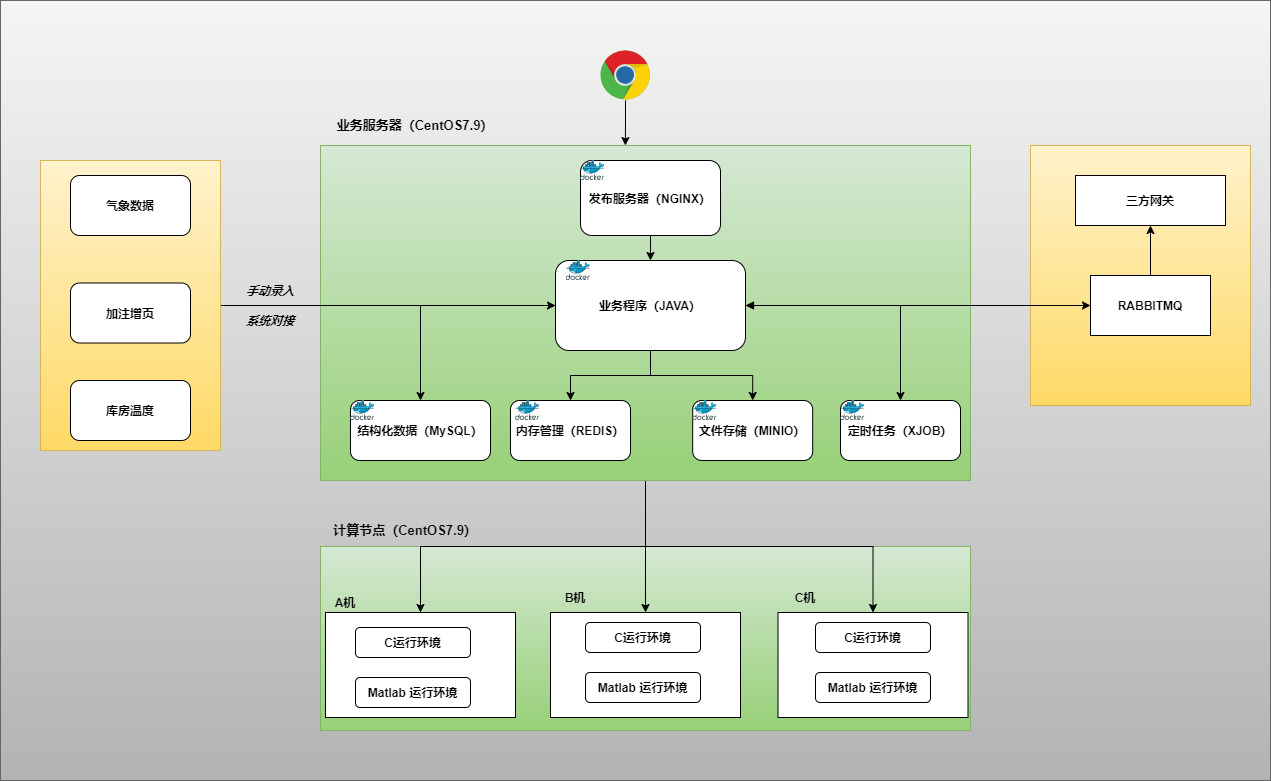

The diagram above was exported from draw.io. Its source (the exported page's mxGraphModel, read from the mxfile embedded in the PNG):
<mxGraphModel dx="2501" dy="779" grid="1" gridSize="10" guides="1" tooltips="1" connect="1" arrows="1" fold="1" page="1" pageScale="1" pageWidth="827" pageHeight="1169" math="0" shadow="0">
  <root>
    <mxCell id="0" />
    <mxCell id="1" parent="0" />
    <mxCell id="zvQz8MGQaPYygYlWFjFh-71" value="" style="rounded=0;whiteSpace=wrap;html=1;fillColor=#f5f5f5;strokeColor=#666666;gradientColor=#b3b3b3;" parent="1" vertex="1">
      <mxGeometry x="-410" y="60" width="1270" height="780" as="geometry" />
    </mxCell>
    <mxCell id="zvQz8MGQaPYygYlWFjFh-60" value="" style="rounded=0;whiteSpace=wrap;html=1;fillColor=#d5e8d4;strokeColor=#82b366;gradientColor=#97d077;" parent="1" vertex="1">
      <mxGeometry x="-90" y="606" width="650" height="184" as="geometry" />
    </mxCell>
    <mxCell id="zvQz8MGQaPYygYlWFjFh-53" value="" style="rounded=0;whiteSpace=wrap;html=1;fillColor=#fff2cc;strokeColor=#d6b656;gradientColor=#ffd966;" parent="1" vertex="1">
      <mxGeometry x="620" y="205" width="220" height="260" as="geometry" />
    </mxCell>
    <mxCell id="zvQz8MGQaPYygYlWFjFh-48" style="edgeStyle=orthogonalEdgeStyle;rounded=0;orthogonalLoop=1;jettySize=auto;html=1;entryX=0.5;entryY=0;entryDx=0;entryDy=0;" parent="1" source="zvQz8MGQaPYygYlWFjFh-3" target="zvQz8MGQaPYygYlWFjFh-39" edge="1">
      <mxGeometry relative="1" as="geometry" />
    </mxCell>
    <mxCell id="zvQz8MGQaPYygYlWFjFh-49" style="edgeStyle=orthogonalEdgeStyle;rounded=0;orthogonalLoop=1;jettySize=auto;html=1;" parent="1" source="zvQz8MGQaPYygYlWFjFh-3" target="zvQz8MGQaPYygYlWFjFh-43" edge="1">
      <mxGeometry relative="1" as="geometry" />
    </mxCell>
    <mxCell id="zvQz8MGQaPYygYlWFjFh-59" style="edgeStyle=orthogonalEdgeStyle;rounded=0;orthogonalLoop=1;jettySize=auto;html=1;entryX=0.5;entryY=0;entryDx=0;entryDy=0;" parent="1" source="zvQz8MGQaPYygYlWFjFh-3" target="zvQz8MGQaPYygYlWFjFh-34" edge="1">
      <mxGeometry relative="1" as="geometry" />
    </mxCell>
    <mxCell id="zvQz8MGQaPYygYlWFjFh-3" value="" style="rounded=0;whiteSpace=wrap;html=1;fillColor=#d5e8d4;strokeColor=#82b366;gradientColor=#97d077;" parent="1" vertex="1">
      <mxGeometry x="-90" y="205" width="650" height="335" as="geometry" />
    </mxCell>
    <mxCell id="zvQz8MGQaPYygYlWFjFh-1" value="" style="dashed=0;outlineConnect=0;html=1;align=center;labelPosition=center;verticalLabelPosition=bottom;verticalAlign=top;shape=mxgraph.weblogos.chrome" parent="1" vertex="1">
      <mxGeometry x="190" y="110" width="50" height="50" as="geometry" />
    </mxCell>
    <mxCell id="zvQz8MGQaPYygYlWFjFh-4" value="业务服务器（CentOS7.9）" style="text;html=1;align=center;verticalAlign=middle;whiteSpace=wrap;rounded=0;fontStyle=1;fontSize=13;" parent="1" vertex="1">
      <mxGeometry x="-80" y="170" width="170" height="30" as="geometry" />
    </mxCell>
    <mxCell id="zvQz8MGQaPYygYlWFjFh-29" style="edgeStyle=orthogonalEdgeStyle;rounded=0;orthogonalLoop=1;jettySize=auto;html=1;" parent="1" source="zvQz8MGQaPYygYlWFjFh-5" target="zvQz8MGQaPYygYlWFjFh-6" edge="1">
      <mxGeometry relative="1" as="geometry" />
    </mxCell>
    <mxCell id="zvQz8MGQaPYygYlWFjFh-5" value="发布服务器（NGINX）" style="rounded=1;whiteSpace=wrap;html=1;fontStyle=1" parent="1" vertex="1">
      <mxGeometry x="170" y="220" width="140" height="75" as="geometry" />
    </mxCell>
    <mxCell id="zvQz8MGQaPYygYlWFjFh-30" style="edgeStyle=orthogonalEdgeStyle;rounded=0;orthogonalLoop=1;jettySize=auto;html=1;" parent="1" source="zvQz8MGQaPYygYlWFjFh-6" target="zvQz8MGQaPYygYlWFjFh-9" edge="1">
      <mxGeometry relative="1" as="geometry" />
    </mxCell>
    <mxCell id="zvQz8MGQaPYygYlWFjFh-31" style="edgeStyle=orthogonalEdgeStyle;rounded=0;orthogonalLoop=1;jettySize=auto;html=1;" parent="1" source="zvQz8MGQaPYygYlWFjFh-6" target="zvQz8MGQaPYygYlWFjFh-12" edge="1">
      <mxGeometry relative="1" as="geometry" />
    </mxCell>
    <mxCell id="zvQz8MGQaPYygYlWFjFh-32" style="edgeStyle=orthogonalEdgeStyle;rounded=0;orthogonalLoop=1;jettySize=auto;html=1;" parent="1" source="zvQz8MGQaPYygYlWFjFh-6" target="zvQz8MGQaPYygYlWFjFh-14" edge="1">
      <mxGeometry relative="1" as="geometry" />
    </mxCell>
    <mxCell id="zvQz8MGQaPYygYlWFjFh-33" style="edgeStyle=orthogonalEdgeStyle;rounded=0;orthogonalLoop=1;jettySize=auto;html=1;entryX=0.5;entryY=0;entryDx=0;entryDy=0;" parent="1" source="zvQz8MGQaPYygYlWFjFh-6" target="zvQz8MGQaPYygYlWFjFh-22" edge="1">
      <mxGeometry relative="1" as="geometry" />
    </mxCell>
    <mxCell id="zvQz8MGQaPYygYlWFjFh-55" style="edgeStyle=orthogonalEdgeStyle;rounded=0;orthogonalLoop=1;jettySize=auto;html=1;startArrow=block;startFill=1;" parent="1" source="zvQz8MGQaPYygYlWFjFh-6" target="zvQz8MGQaPYygYlWFjFh-52" edge="1">
      <mxGeometry relative="1" as="geometry" />
    </mxCell>
    <mxCell id="zvQz8MGQaPYygYlWFjFh-6" value="业务程序（JAVA）" style="rounded=1;whiteSpace=wrap;html=1;fontStyle=1" parent="1" vertex="1">
      <mxGeometry x="145" y="320" width="190" height="90" as="geometry" />
    </mxCell>
    <mxCell id="zvQz8MGQaPYygYlWFjFh-7" value="" style="image;sketch=0;aspect=fixed;html=1;points=[];align=center;fontSize=12;image=img/lib/mscae/Docker.svg;" parent="1" vertex="1">
      <mxGeometry x="170" y="220" width="24.39" height="20" as="geometry" />
    </mxCell>
    <mxCell id="zvQz8MGQaPYygYlWFjFh-8" value="" style="image;sketch=0;aspect=fixed;html=1;points=[];align=center;fontSize=12;image=img/lib/mscae/Docker.svg;" parent="1" vertex="1">
      <mxGeometry x="155.61" y="320" width="24.39" height="20" as="geometry" />
    </mxCell>
    <mxCell id="zvQz8MGQaPYygYlWFjFh-9" value="结构化数据（MySQL）" style="rounded=1;whiteSpace=wrap;html=1;fontStyle=1" parent="1" vertex="1">
      <mxGeometry x="-60" y="460" width="140" height="60" as="geometry" />
    </mxCell>
    <mxCell id="zvQz8MGQaPYygYlWFjFh-12" value="内存管理（REDIS）" style="rounded=1;whiteSpace=wrap;html=1;fontStyle=1" parent="1" vertex="1">
      <mxGeometry x="100" y="460" width="120" height="60" as="geometry" />
    </mxCell>
    <mxCell id="zvQz8MGQaPYygYlWFjFh-14" value="文件存储（MINIO）" style="rounded=1;whiteSpace=wrap;html=1;fontStyle=1" parent="1" vertex="1">
      <mxGeometry x="282.19" y="460" width="120" height="60" as="geometry" />
    </mxCell>
    <mxCell id="zvQz8MGQaPYygYlWFjFh-16" value="" style="image;sketch=0;aspect=fixed;html=1;points=[];align=center;fontSize=12;image=img/lib/mscae/Docker.svg;" parent="1" vertex="1">
      <mxGeometry x="-60" y="460" width="24.39" height="20" as="geometry" />
    </mxCell>
    <mxCell id="zvQz8MGQaPYygYlWFjFh-17" value="" style="image;sketch=0;aspect=fixed;html=1;points=[];align=center;fontSize=12;image=img/lib/mscae/Docker.svg;" parent="1" vertex="1">
      <mxGeometry x="105" y="460" width="24.39" height="20" as="geometry" />
    </mxCell>
    <mxCell id="zvQz8MGQaPYygYlWFjFh-18" value="" style="image;sketch=0;aspect=fixed;html=1;points=[];align=center;fontSize=12;image=img/lib/mscae/Docker.svg;" parent="1" vertex="1">
      <mxGeometry x="282.19" y="460" width="24.39" height="20" as="geometry" />
    </mxCell>
    <mxCell id="zvQz8MGQaPYygYlWFjFh-22" value="定时任务（XJOB）" style="rounded=1;whiteSpace=wrap;html=1;fontStyle=1" parent="1" vertex="1">
      <mxGeometry x="430" y="460" width="120" height="60" as="geometry" />
    </mxCell>
    <mxCell id="zvQz8MGQaPYygYlWFjFh-24" value="" style="image;sketch=0;aspect=fixed;html=1;points=[];align=center;fontSize=12;image=img/lib/mscae/Docker.svg;" parent="1" vertex="1">
      <mxGeometry x="430" y="460" width="24.39" height="20" as="geometry" />
    </mxCell>
    <mxCell id="zvQz8MGQaPYygYlWFjFh-27" style="edgeStyle=orthogonalEdgeStyle;rounded=0;orthogonalLoop=1;jettySize=auto;html=1;entryX=0.469;entryY=0;entryDx=0;entryDy=0;entryPerimeter=0;" parent="1" source="zvQz8MGQaPYygYlWFjFh-1" target="zvQz8MGQaPYygYlWFjFh-3" edge="1">
      <mxGeometry relative="1" as="geometry" />
    </mxCell>
    <mxCell id="zvQz8MGQaPYygYlWFjFh-34" value="" style="rounded=0;whiteSpace=wrap;html=1;" parent="1" vertex="1">
      <mxGeometry x="-85" y="672" width="190" height="105" as="geometry" />
    </mxCell>
    <mxCell id="zvQz8MGQaPYygYlWFjFh-35" value="A机" style="text;html=1;align=center;verticalAlign=middle;whiteSpace=wrap;rounded=0;fontStyle=1" parent="1" vertex="1">
      <mxGeometry x="-90" y="652" width="50" height="20" as="geometry" />
    </mxCell>
    <mxCell id="zvQz8MGQaPYygYlWFjFh-37" value="C运行环境" style="rounded=1;whiteSpace=wrap;html=1;fontStyle=1" parent="1" vertex="1">
      <mxGeometry x="-55" y="687" width="115" height="30" as="geometry" />
    </mxCell>
    <mxCell id="zvQz8MGQaPYygYlWFjFh-38" value="Matlab 运行环境" style="rounded=1;whiteSpace=wrap;html=1;fontStyle=1" parent="1" vertex="1">
      <mxGeometry x="-55" y="737" width="115" height="30" as="geometry" />
    </mxCell>
    <mxCell id="zvQz8MGQaPYygYlWFjFh-39" value="" style="rounded=0;whiteSpace=wrap;html=1;" parent="1" vertex="1">
      <mxGeometry x="140" y="672" width="190" height="105" as="geometry" />
    </mxCell>
    <mxCell id="zvQz8MGQaPYygYlWFjFh-40" value="B机" style="text;html=1;align=center;verticalAlign=middle;whiteSpace=wrap;rounded=0;fontStyle=1" parent="1" vertex="1">
      <mxGeometry x="140" y="647" width="50" height="20" as="geometry" />
    </mxCell>
    <mxCell id="zvQz8MGQaPYygYlWFjFh-41" value="C运行环境" style="rounded=1;whiteSpace=wrap;html=1;fontStyle=1" parent="1" vertex="1">
      <mxGeometry x="175" y="682" width="115" height="30" as="geometry" />
    </mxCell>
    <mxCell id="zvQz8MGQaPYygYlWFjFh-42" value="Matlab 运行环境" style="rounded=1;whiteSpace=wrap;html=1;fontStyle=1" parent="1" vertex="1">
      <mxGeometry x="175" y="732" width="115" height="30" as="geometry" />
    </mxCell>
    <mxCell id="zvQz8MGQaPYygYlWFjFh-43" value="" style="rounded=0;whiteSpace=wrap;html=1;" parent="1" vertex="1">
      <mxGeometry x="367.5" y="672" width="190" height="105" as="geometry" />
    </mxCell>
    <mxCell id="zvQz8MGQaPYygYlWFjFh-44" value="C机" style="text;html=1;align=center;verticalAlign=middle;whiteSpace=wrap;rounded=0;fontStyle=1" parent="1" vertex="1">
      <mxGeometry x="370" y="647" width="50" height="20" as="geometry" />
    </mxCell>
    <mxCell id="zvQz8MGQaPYygYlWFjFh-45" value="C运行环境" style="rounded=1;whiteSpace=wrap;html=1;fontStyle=1" parent="1" vertex="1">
      <mxGeometry x="405" y="682" width="115" height="30" as="geometry" />
    </mxCell>
    <mxCell id="zvQz8MGQaPYygYlWFjFh-46" value="Matlab 运行环境" style="rounded=1;whiteSpace=wrap;html=1;fontStyle=1" parent="1" vertex="1">
      <mxGeometry x="405" y="732" width="115" height="30" as="geometry" />
    </mxCell>
    <mxCell id="zvQz8MGQaPYygYlWFjFh-57" style="edgeStyle=orthogonalEdgeStyle;rounded=0;orthogonalLoop=1;jettySize=auto;html=1;" parent="1" source="zvQz8MGQaPYygYlWFjFh-52" target="zvQz8MGQaPYygYlWFjFh-54" edge="1">
      <mxGeometry relative="1" as="geometry" />
    </mxCell>
    <mxCell id="zvQz8MGQaPYygYlWFjFh-52" value="RABBITMQ" style="rounded=0;whiteSpace=wrap;html=1;fontStyle=1" parent="1" vertex="1">
      <mxGeometry x="680" y="335" width="120" height="60" as="geometry" />
    </mxCell>
    <mxCell id="zvQz8MGQaPYygYlWFjFh-54" value="三方网关" style="rounded=0;whiteSpace=wrap;html=1;fontStyle=1" parent="1" vertex="1">
      <mxGeometry x="665" y="235" width="150" height="50" as="geometry" />
    </mxCell>
    <mxCell id="zvQz8MGQaPYygYlWFjFh-61" value="计算节点（CentOS7.9）" style="text;html=1;align=center;verticalAlign=middle;whiteSpace=wrap;rounded=0;fontStyle=1;fontSize=13;" parent="1" vertex="1">
      <mxGeometry x="-90" y="575" width="170" height="30" as="geometry" />
    </mxCell>
    <mxCell id="zvQz8MGQaPYygYlWFjFh-66" style="edgeStyle=orthogonalEdgeStyle;rounded=0;orthogonalLoop=1;jettySize=auto;html=1;" parent="1" source="zvQz8MGQaPYygYlWFjFh-62" target="zvQz8MGQaPYygYlWFjFh-6" edge="1">
      <mxGeometry relative="1" as="geometry" />
    </mxCell>
    <mxCell id="zvQz8MGQaPYygYlWFjFh-62" value="" style="rounded=0;whiteSpace=wrap;html=1;fillColor=#fff2cc;strokeColor=#d6b656;gradientColor=#ffd966;" parent="1" vertex="1">
      <mxGeometry x="-370" y="220" width="180" height="290" as="geometry" />
    </mxCell>
    <mxCell id="zvQz8MGQaPYygYlWFjFh-63" value="气象数据" style="rounded=1;whiteSpace=wrap;html=1;fontStyle=1" parent="1" vertex="1">
      <mxGeometry x="-340" y="235" width="120" height="60" as="geometry" />
    </mxCell>
    <mxCell id="zvQz8MGQaPYygYlWFjFh-64" value="加注增页" style="rounded=1;whiteSpace=wrap;html=1;fontStyle=1" parent="1" vertex="1">
      <mxGeometry x="-340" y="342.5" width="120" height="60" as="geometry" />
    </mxCell>
    <mxCell id="zvQz8MGQaPYygYlWFjFh-65" value="库房温度" style="rounded=1;whiteSpace=wrap;html=1;fontStyle=1" parent="1" vertex="1">
      <mxGeometry x="-340" y="440" width="120" height="60" as="geometry" />
    </mxCell>
    <mxCell id="zvQz8MGQaPYygYlWFjFh-67" value="手动录入" style="text;html=1;align=center;verticalAlign=middle;whiteSpace=wrap;rounded=0;fontStyle=3" parent="1" vertex="1">
      <mxGeometry x="-170" y="335" width="60" height="30" as="geometry" />
    </mxCell>
    <mxCell id="zvQz8MGQaPYygYlWFjFh-69" value="系统对接" style="text;html=1;align=center;verticalAlign=middle;whiteSpace=wrap;rounded=0;fontStyle=3" parent="1" vertex="1">
      <mxGeometry x="-170" y="365" width="60" height="30" as="geometry" />
    </mxCell>
  </root>
</mxGraphModel>